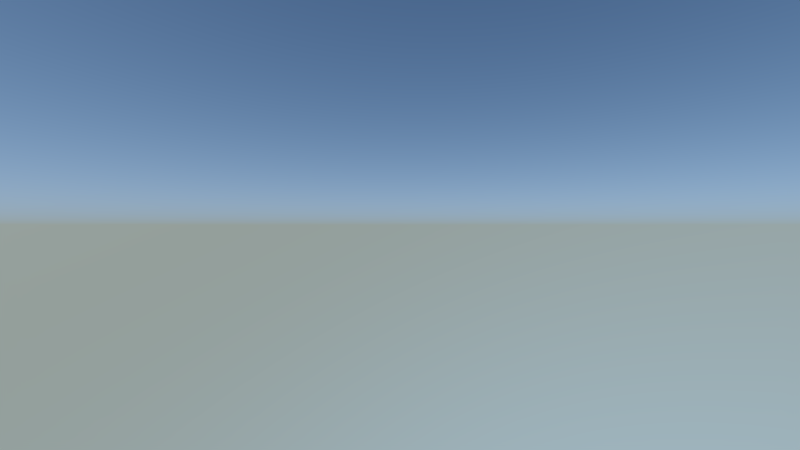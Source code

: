 # Source: kn-potanimation-shot01.blend  (saved by Blender 2.76.0; exported with 4.5.12 LTS)
import bpy
from mathutils import Matrix  # noqa: F401  (used for matrix-valued properties, if any)

bpy.ops.wm.read_factory_settings(use_empty=True)
scene = bpy.context.scene
scene.name = 'Scene'

# ---- collections
col_collection_1 = bpy.data.collections.new('Collection 1'); scene.collection.children.link(col_collection_1)
col_kn_pot = bpy.data.collections.new('kn-pot')  # instanced only; not linked into the scene
col_kn_tree03 = bpy.data.collections.new('kn-tree03')  # instanced only; not linked into the scene
col_kn_sprinty = bpy.data.collections.new('kn-sprinty')  # instanced only; not linked into the scene
col_kn_lake = bpy.data.collections.new('kn-lake')  # instanced only; not linked into the scene
col_kn_landscape = bpy.data.collections.new('kn-landscape')  # instanced only; not linked into the scene

# ---- world
world_world = bpy.data.worlds.new('World'); scene.world = world_world
world_world.use_nodes = True; world_world.node_tree.nodes.clear()
_N = world_world.node_tree.nodes; _L = world_world.node_tree.links
n0 = _N.new('ShaderNodeOutputWorld'); n0.name = 'World Output'; n0.location = (300, 300)
n1 = _N.new('ShaderNodeBackground'); n1.name = 'Background'; n1.location = (10, 300)
n1.inputs[1].default_value = 6.0
n2 = _N.new('ShaderNodeTexSky'); n2.name = 'Sky Texture'; n2.location = (-190, 300)
n2.sky_type = 'HOSEK_WILKIE'
n2.sun_direction = (0.6838, 0.6197, 0.3854)
n2.turbidity = 1.0
n2.sun_elevation = 1.571
n3 = _N.new('ShaderNodeBackground'); n3.name = 'Background.001'; n3.location = (110, 300)
n3.inputs[1].default_value = 2.0
n4 = _N.new('ShaderNodeTexSky'); n4.name = 'Sky Texture.001'; n4.location = (-90, 300)
n4.sky_type = 'HOSEK_WILKIE'
n4.sun_direction = (0.2198, 0.3836, 0.8969)
n4.sun_elevation = 1.571
_L.new(n2.outputs[0], n1.inputs[0])
_L.new(n3.outputs[0], n0.inputs[0])
_L.new(n4.outputs[0], n3.inputs[0])
n0.is_active_output = True
world_world.color = (0.027, 0.2066, 0.3844)
world_world.use_sun_shadow = False
world_world.sun_shadow_jitter_overblur = 0.0
world_world.cycles.sampling_method = 'MANUAL'
world_world.cycles.sample_map_resolution = 256
world_world.light_settings.ao_factor = 0.01
world_world.light_settings.distance = 1.0

# ---- cameras
cam_camera = bpy.data.cameras.new('Camera')
cam_camera.clip_end = 100.0
cam_camera.lens = 15.0
cam_camera.sensor_width = 32.0
cam_camera.sensor_height = 18.0
cam_camera.ortho_scale = 7.314
cam_camera.show_mist = True
cam_camera.dof.focus_distance = 0.0

# ---- lights
light_lamp = bpy.data.lights.new('Lamp', 'SUN')
light_lamp.transmission_factor = 0.0
light_lamp.cutoff_distance = 30.0
light_lamp.angle = 0.1993
light_lamp.energy = 4.0
light_lamp.shadow_buffer_clip_start = 1.001
light_lamp.shadow_soft_size = 0.1
light_lamp.shadow_cascade_max_distance = 1000.0
light_lamp.cycles.use_multiple_importance_sampling = False

# ---- curves / text
cu_nurbspath = bpy.data.curves.new('NurbsPath', 'CURVE')
cu_nurbspath.dimensions = '3D'
_sp = cu_nurbspath.splines.new('NURBS'); _sp.points.add(7)
_sp.points.foreach_set('co', [-2.0, 0.0, 0.0, 1.0, 0.2268, -2.165, 0.0, 1.0, 0.9957, 4.353e-08, 0.0, 1.0, 3.031, 1.159, 0.0, 1.0, 5.916, 1.418, 0.0, 1.0, 7.372, -1.757, 0.0, 1.0, 7.812, -4.735, 0.0, 1.0, 6.383, -6.647, 0.0, 1.0])
_sp.order_u = 5
_sp.order_v = 0
_sp.use_endpoint_u = True
cu_nurbspath.use_path = True
cu_nurbspath.use_path_clamp = True
cu_nurbspath.bevel_resolution = 0
cu_nurbspath.eval_time = 11.55
cu_nurbspath.fill_mode = 'HALF'

# ---- objects
ob_kn_potpath = bpy.data.objects.new('kn-potpath', cu_nurbspath)
ob_kn_pot = bpy.data.objects.new('kn-pot', None)
ob_kn_tree03 = bpy.data.objects.new('kn-tree03', None)
ob_kn_tree03_005 = bpy.data.objects.new('kn-tree03.005', None)
ob_kn_tree03_004 = bpy.data.objects.new('kn-tree03.004', None)
ob_kn_tree03_003 = bpy.data.objects.new('kn-tree03.003', None)
ob_kn_tree03_002 = bpy.data.objects.new('kn-tree03.002', None)
ob_kn_tree03_001 = bpy.data.objects.new('kn-tree03.001', None)
ob_kn_sprinty = bpy.data.objects.new('kn-sprinty', None)
ob_kn_lake = bpy.data.objects.new('kn-lake', None)
ob_kn_landscape = bpy.data.objects.new('kn-landscape', None)
ob_lamp = bpy.data.objects.new('Lamp', light_lamp)
ob_camera = bpy.data.objects.new('Camera', cam_camera)

# ---- transforms, parenting, visibility, modifiers, constraints
ob_kn_potpath.location = (2.438, 8.459, -0.9422)
ob_kn_potpath.rotation_euler = (0.0, -0.0, -1.571)
ob_kn_potpath.lineart.crease_threshold = 0.0
ob_kn_pot.location = (0.0, 4.222e-17, -0.4767)
ob_kn_pot.rotation_euler = (0.2856, -0.05036, 0.0606)
ob_kn_pot.scale = (0.2, 0.2, 0.2)
ob_kn_pot.empty_image_offset = (0.0, 0.0)
ob_kn_pot.show_instancer_for_render = False
ob_kn_pot.instance_type = 'COLLECTION'
ob_kn_pot.lineart.crease_threshold = 0.0
_c = ob_kn_pot.constraints.new('FOLLOW_PATH'); _c.name = 'Follow Path'
_c.target = ob_kn_potpath
ob_kn_tree03.location = (-0.9821, 3.3, -1.169)
ob_kn_tree03.scale = (0.2455, 0.2455, 0.2455)
ob_kn_tree03.empty_image_offset = (0.0, 0.0)
ob_kn_tree03.show_instancer_for_render = False
ob_kn_tree03.instance_type = 'COLLECTION'
ob_kn_tree03.lineart.crease_threshold = 0.0
ob_kn_tree03_005.parent = ob_kn_tree03
ob_kn_tree03_005.matrix_parent_inverse = Matrix(((4.073, 0.0, 0.0, 4.0), (0.0, 4.073, 0.0, -13.44), (0.0, 0.0, 4.073, 4.761), (0.0, 0.0, 0.0, 1.0)))
ob_kn_tree03_005.location = (-1.375, 8.555, -1.017)
ob_kn_tree03_005.rotation_euler = (0.07724, 0.132, -5.887)
ob_kn_tree03_005.scale = (0.1668, 0.1668, 0.1668)
ob_kn_tree03_005.empty_image_offset = (0.0, 0.0)
ob_kn_tree03_005.show_instancer_for_render = False
ob_kn_tree03_005.instance_type = 'COLLECTION'
ob_kn_tree03_005.lineart.crease_threshold = 0.0
ob_kn_tree03_004.parent = ob_kn_tree03
ob_kn_tree03_004.matrix_parent_inverse = Matrix(((4.073, 0.0, 0.0, 4.0), (0.0, 4.073, 0.0, -13.44), (0.0, 0.0, 4.073, 4.761), (0.0, 0.0, 0.0, 1.0)))
ob_kn_tree03_004.location = (0.5648, 5.132, -1.178)
ob_kn_tree03_004.rotation_euler = (-0.01412, -0.08739, -2.981)
ob_kn_tree03_004.scale = (0.1668, 0.1668, 0.1668)
ob_kn_tree03_004.empty_image_offset = (0.0, 0.0)
ob_kn_tree03_004.show_instancer_for_render = False
ob_kn_tree03_004.instance_type = 'COLLECTION'
ob_kn_tree03_004.lineart.crease_threshold = 0.0
ob_kn_tree03_003.parent = ob_kn_tree03
ob_kn_tree03_003.matrix_parent_inverse = Matrix(((4.073, 0.0, 0.0, 4.0), (0.0, 4.073, 0.0, -13.44), (0.0, 0.0, 4.073, 4.761), (0.0, 0.0, 0.0, 1.0)))
ob_kn_tree03_003.location = (-1.764, 4.897, -1.088)
ob_kn_tree03_003.rotation_euler = (0.0181, 0.1119, -2.981)
ob_kn_tree03_003.scale = (0.2264, 0.2264, 0.2264)
ob_kn_tree03_003.empty_image_offset = (0.0, 0.0)
ob_kn_tree03_003.show_instancer_for_render = False
ob_kn_tree03_003.instance_type = 'COLLECTION'
ob_kn_tree03_003.lineart.crease_threshold = 0.0
ob_kn_tree03_002.parent = ob_kn_tree03
ob_kn_tree03_002.matrix_parent_inverse = Matrix(((4.073, 0.0, 0.0, 4.0), (0.0, 4.073, 0.0, -13.44), (0.0, 0.0, 4.073, 4.761), (0.0, 0.0, 0.0, 1.0)))
ob_kn_tree03_002.location = (-0.7976, 6.628, -0.9022)
ob_kn_tree03_002.rotation_euler = (0.0, 0.0, -1.176)
ob_kn_tree03_002.scale = (0.2068, 0.2068, 0.2068)
ob_kn_tree03_002.empty_image_offset = (0.0, 0.0)
ob_kn_tree03_002.show_instancer_for_render = False
ob_kn_tree03_002.instance_type = 'COLLECTION'
ob_kn_tree03_002.lineart.crease_threshold = 0.0
ob_kn_tree03_001.parent = ob_kn_tree03
ob_kn_tree03_001.matrix_parent_inverse = Matrix(((4.073, 0.0, 0.0, 4.0), (0.0, 4.073, 0.0, -13.44), (0.0, 0.0, 4.073, 4.761), (0.0, 0.0, 0.0, 1.0)))
ob_kn_tree03_001.location = (1.343, 6.254, -1.318)
ob_kn_tree03_001.rotation_euler = (0.0, -0.0, -2.136)
ob_kn_tree03_001.scale = (0.2455, 0.2455, 0.2455)
ob_kn_tree03_001.empty_image_offset = (0.0, 0.0)
ob_kn_tree03_001.show_instancer_for_render = False
ob_kn_tree03_001.instance_type = 'COLLECTION'
ob_kn_tree03_001.lineart.crease_threshold = 0.0
ob_kn_sprinty.location = (-1.663, 8.011, -0.9532)
ob_kn_sprinty.rotation_euler = (0.1219, -1.814e-08, 3.142)
ob_kn_sprinty.scale = (0.05293, 0.05293, 0.05293)
ob_kn_sprinty.empty_image_offset = (0.0, 0.0)
ob_kn_sprinty.show_instancer_for_render = False
ob_kn_sprinty.instance_type = 'COLLECTION'
ob_kn_sprinty.lineart.crease_threshold = 0.0
ob_kn_lake.location = (0.0, 0.0, -0.1155)
ob_kn_lake.scale = (0.9081, 0.9081, 0.9081)
ob_kn_lake.empty_image_offset = (0.0, 0.0)
ob_kn_lake.show_instancer_for_render = False
ob_kn_lake.instance_type = 'COLLECTION'
ob_kn_lake.lineart.crease_threshold = 0.0
ob_kn_landscape.location = (0.0, 0.0, 0.0)
ob_kn_landscape.empty_image_offset = (0.0, 0.0)
ob_kn_landscape.show_instancer_for_render = False
ob_kn_landscape.instance_type = 'COLLECTION'
ob_kn_landscape.lineart.crease_threshold = 0.0
ob_lamp.location = (-0.2358, 1.005, 0.9039)
ob_lamp.rotation_euler = (1.293, 0.3211, 1.597)
ob_lamp.lock_rotations_4d = False
ob_lamp.empty_display_type = 'ARROWS'
ob_lamp.color = (0.0, 0.0, 0.0, 0.0)
ob_lamp.lineart.crease_threshold = 0.0
ob_camera.location = (-2.193, 8.883, -0.6435)
ob_camera.rotation_euler = (1.571, 0.0, 3.757)
ob_camera.lock_rotations_4d = False
ob_camera.empty_display_type = 'ARROWS'
ob_camera.color = (0.0, 0.0, 0.0, 0.0)
ob_camera.display_type = 'WIRE'
ob_camera.lineart.crease_threshold = 0.0
ob_kn_pot.instance_collection = col_kn_pot
ob_kn_tree03.instance_collection = col_kn_tree03
ob_kn_tree03_005.instance_collection = col_kn_tree03
ob_kn_tree03_004.instance_collection = col_kn_tree03
ob_kn_tree03_003.instance_collection = col_kn_tree03
ob_kn_tree03_002.instance_collection = col_kn_tree03
ob_kn_tree03_001.instance_collection = col_kn_tree03
ob_kn_sprinty.instance_collection = col_kn_sprinty
ob_kn_lake.instance_collection = col_kn_lake
ob_kn_landscape.instance_collection = col_kn_landscape

# ---- collection membership
col_collection_1.objects.link(ob_kn_potpath)
col_collection_1.objects.link(ob_kn_pot)
col_collection_1.objects.link(ob_kn_tree03)
col_collection_1.objects.link(ob_kn_tree03_005)
col_collection_1.objects.link(ob_kn_tree03_004)
col_collection_1.objects.link(ob_kn_tree03_003)
col_collection_1.objects.link(ob_kn_tree03_002)
col_collection_1.objects.link(ob_kn_tree03_001)
col_collection_1.objects.link(ob_kn_sprinty)
col_collection_1.objects.link(ob_kn_lake)
col_collection_1.objects.link(ob_kn_landscape)
col_collection_1.objects.link(ob_lamp)
col_collection_1.objects.link(ob_camera)

# ---- scene / render settings (as saved in the file)
scene.camera = ob_camera
scene.frame_start = 35; scene.frame_end = 95; scene.frame_set(35)
scene.render.engine = 'CYCLES'
scene.render.image_settings.color_depth = '16'
scene.render.fps = 30
scene.render.dither_intensity = 0.0
scene.cycles.use_denoising = False
scene.cycles.samples = 75
scene.cycles.sampling_pattern = 'TABULATED_SOBOL'
scene.cycles.light_sampling_threshold = 0.0
scene.cycles.use_adaptive_sampling = False
scene.cycles.use_light_tree = False
scene.cycles.caustics_reflective = False
scene.cycles.caustics_refractive = False
scene.cycles.blur_glossy = 0.0
scene.cycles.max_bounces = 2
scene.cycles.diffuse_bounces = 0
scene.cycles.glossy_bounces = 1
scene.cycles.transmission_bounces = 1
scene.cycles.pixel_filter_type = 'GAUSSIAN'
scene.cycles.sample_clamp_indirect = 0.0
scene.view_settings.view_transform = 'Standard'
bpy.context.view_layer.update()
